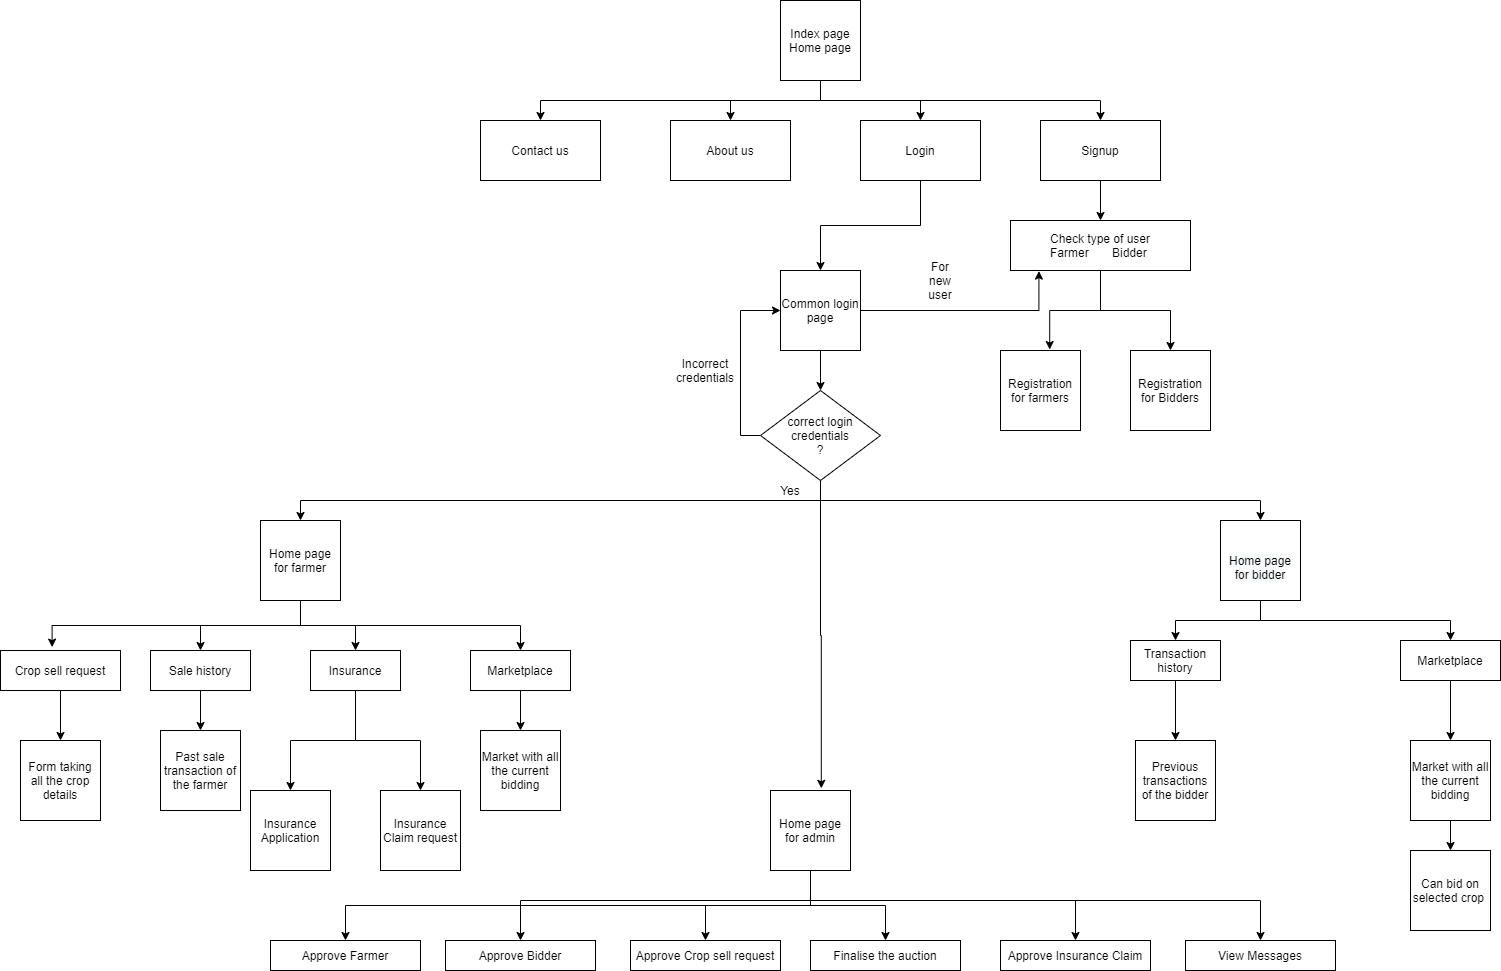

The diagram above was exported from draw.io. Its source (the exported page's mxGraphModel, read from the mxfile embedded in the PNG):
<mxGraphModel dx="1888" dy="580" grid="1" gridSize="10" guides="1" tooltips="1" connect="1" arrows="1" fold="1" page="1" pageScale="1" pageWidth="850" pageHeight="1100" math="0" shadow="0">
  <root>
    <mxCell id="0" />
    <mxCell id="1" parent="0" />
    <mxCell id="_aH7AdpbjLrdag-nrDGp-18" style="edgeStyle=orthogonalEdgeStyle;rounded=0;orthogonalLoop=1;jettySize=auto;html=1;exitX=0.5;exitY=1;exitDx=0;exitDy=0;entryX=0.5;entryY=0;entryDx=0;entryDy=0;" edge="1" parent="1" source="_aH7AdpbjLrdag-nrDGp-1" target="_aH7AdpbjLrdag-nrDGp-4">
      <mxGeometry relative="1" as="geometry" />
    </mxCell>
    <mxCell id="_aH7AdpbjLrdag-nrDGp-20" style="edgeStyle=orthogonalEdgeStyle;rounded=0;orthogonalLoop=1;jettySize=auto;html=1;exitX=0.5;exitY=1;exitDx=0;exitDy=0;entryX=0.5;entryY=0;entryDx=0;entryDy=0;" edge="1" parent="1" source="_aH7AdpbjLrdag-nrDGp-1" target="_aH7AdpbjLrdag-nrDGp-3">
      <mxGeometry relative="1" as="geometry" />
    </mxCell>
    <mxCell id="_aH7AdpbjLrdag-nrDGp-21" style="edgeStyle=orthogonalEdgeStyle;rounded=0;orthogonalLoop=1;jettySize=auto;html=1;exitX=0.5;exitY=1;exitDx=0;exitDy=0;" edge="1" parent="1" source="_aH7AdpbjLrdag-nrDGp-1" target="_aH7AdpbjLrdag-nrDGp-16">
      <mxGeometry relative="1" as="geometry" />
    </mxCell>
    <mxCell id="_aH7AdpbjLrdag-nrDGp-60" style="edgeStyle=orthogonalEdgeStyle;rounded=0;orthogonalLoop=1;jettySize=auto;html=1;exitX=0.5;exitY=1;exitDx=0;exitDy=0;entryX=0.5;entryY=0;entryDx=0;entryDy=0;" edge="1" parent="1" source="_aH7AdpbjLrdag-nrDGp-1" target="_aH7AdpbjLrdag-nrDGp-59">
      <mxGeometry relative="1" as="geometry" />
    </mxCell>
    <mxCell id="_aH7AdpbjLrdag-nrDGp-1" value="Index page&lt;br&gt;Home page" style="whiteSpace=wrap;html=1;aspect=fixed;" vertex="1" parent="1">
      <mxGeometry x="390" y="30" width="80" height="80" as="geometry" />
    </mxCell>
    <mxCell id="_aH7AdpbjLrdag-nrDGp-3" value="Contact us" style="rounded=0;whiteSpace=wrap;html=1;" vertex="1" parent="1">
      <mxGeometry x="90" y="150" width="120" height="60" as="geometry" />
    </mxCell>
    <mxCell id="_aH7AdpbjLrdag-nrDGp-4" value="About us" style="rounded=0;whiteSpace=wrap;html=1;" vertex="1" parent="1">
      <mxGeometry x="280" y="150" width="120" height="60" as="geometry" />
    </mxCell>
    <mxCell id="_aH7AdpbjLrdag-nrDGp-64" style="edgeStyle=orthogonalEdgeStyle;rounded=0;orthogonalLoop=1;jettySize=auto;html=1;exitX=0.5;exitY=1;exitDx=0;exitDy=0;entryX=0.5;entryY=0;entryDx=0;entryDy=0;" edge="1" parent="1" source="_aH7AdpbjLrdag-nrDGp-16" target="_aH7AdpbjLrdag-nrDGp-63">
      <mxGeometry relative="1" as="geometry" />
    </mxCell>
    <mxCell id="_aH7AdpbjLrdag-nrDGp-16" value="Login" style="rounded=0;whiteSpace=wrap;html=1;" vertex="1" parent="1">
      <mxGeometry x="470" y="150" width="120" height="60" as="geometry" />
    </mxCell>
    <mxCell id="_aH7AdpbjLrdag-nrDGp-73" style="edgeStyle=orthogonalEdgeStyle;rounded=0;orthogonalLoop=1;jettySize=auto;html=1;exitX=0.5;exitY=1;exitDx=0;exitDy=0;entryX=0.615;entryY=-0.012;entryDx=0;entryDy=0;entryPerimeter=0;" edge="1" parent="1" source="_aH7AdpbjLrdag-nrDGp-22" target="_aH7AdpbjLrdag-nrDGp-71">
      <mxGeometry relative="1" as="geometry" />
    </mxCell>
    <mxCell id="_aH7AdpbjLrdag-nrDGp-74" style="edgeStyle=orthogonalEdgeStyle;rounded=0;orthogonalLoop=1;jettySize=auto;html=1;" edge="1" parent="1" source="_aH7AdpbjLrdag-nrDGp-22" target="_aH7AdpbjLrdag-nrDGp-72">
      <mxGeometry relative="1" as="geometry" />
    </mxCell>
    <mxCell id="_aH7AdpbjLrdag-nrDGp-22" value="Check type of user&lt;br&gt;Farmer&amp;nbsp; &amp;nbsp; &amp;nbsp; &amp;nbsp;Bidder&amp;nbsp;" style="rounded=0;whiteSpace=wrap;html=1;" vertex="1" parent="1">
      <mxGeometry x="620" y="250" width="180" height="50" as="geometry" />
    </mxCell>
    <mxCell id="_aH7AdpbjLrdag-nrDGp-45" style="edgeStyle=orthogonalEdgeStyle;rounded=0;orthogonalLoop=1;jettySize=auto;html=1;exitX=0.5;exitY=1;exitDx=0;exitDy=0;entryX=0.5;entryY=0;entryDx=0;entryDy=0;" edge="1" parent="1" source="_aH7AdpbjLrdag-nrDGp-36" target="_aH7AdpbjLrdag-nrDGp-44">
      <mxGeometry relative="1" as="geometry" />
    </mxCell>
    <mxCell id="_aH7AdpbjLrdag-nrDGp-68" style="edgeStyle=orthogonalEdgeStyle;rounded=0;orthogonalLoop=1;jettySize=auto;html=1;exitX=0;exitY=0.5;exitDx=0;exitDy=0;entryX=0;entryY=0.5;entryDx=0;entryDy=0;" edge="1" parent="1" source="_aH7AdpbjLrdag-nrDGp-36" target="_aH7AdpbjLrdag-nrDGp-63">
      <mxGeometry relative="1" as="geometry" />
    </mxCell>
    <mxCell id="_aH7AdpbjLrdag-nrDGp-69" style="edgeStyle=orthogonalEdgeStyle;rounded=0;orthogonalLoop=1;jettySize=auto;html=1;exitX=0.5;exitY=1;exitDx=0;exitDy=0;entryX=0.635;entryY=-0.027;entryDx=0;entryDy=0;entryPerimeter=0;" edge="1" parent="1" source="_aH7AdpbjLrdag-nrDGp-36" target="_aH7AdpbjLrdag-nrDGp-56">
      <mxGeometry relative="1" as="geometry" />
    </mxCell>
    <mxCell id="_aH7AdpbjLrdag-nrDGp-70" style="edgeStyle=orthogonalEdgeStyle;rounded=0;orthogonalLoop=1;jettySize=auto;html=1;exitX=0.5;exitY=1;exitDx=0;exitDy=0;" edge="1" parent="1" source="_aH7AdpbjLrdag-nrDGp-36" target="_aH7AdpbjLrdag-nrDGp-46">
      <mxGeometry relative="1" as="geometry" />
    </mxCell>
    <mxCell id="_aH7AdpbjLrdag-nrDGp-36" value="correct login credentials&lt;br&gt;?" style="rhombus;whiteSpace=wrap;html=1;" vertex="1" parent="1">
      <mxGeometry x="370" y="420" width="120" height="90" as="geometry" />
    </mxCell>
    <mxCell id="_aH7AdpbjLrdag-nrDGp-41" value="Incorrect credentials" style="text;html=1;strokeColor=none;fillColor=none;align=center;verticalAlign=middle;whiteSpace=wrap;rounded=0;" vertex="1" parent="1">
      <mxGeometry x="295" y="390" width="40" height="20" as="geometry" />
    </mxCell>
    <mxCell id="_aH7AdpbjLrdag-nrDGp-80" style="edgeStyle=orthogonalEdgeStyle;rounded=0;orthogonalLoop=1;jettySize=auto;html=1;exitX=0.5;exitY=1;exitDx=0;exitDy=0;entryX=0.43;entryY=-0.085;entryDx=0;entryDy=0;entryPerimeter=0;" edge="1" parent="1" source="_aH7AdpbjLrdag-nrDGp-44" target="_aH7AdpbjLrdag-nrDGp-76">
      <mxGeometry relative="1" as="geometry" />
    </mxCell>
    <mxCell id="_aH7AdpbjLrdag-nrDGp-81" style="edgeStyle=orthogonalEdgeStyle;rounded=0;orthogonalLoop=1;jettySize=auto;html=1;exitX=0.5;exitY=1;exitDx=0;exitDy=0;entryX=0.5;entryY=0;entryDx=0;entryDy=0;" edge="1" parent="1" source="_aH7AdpbjLrdag-nrDGp-44" target="_aH7AdpbjLrdag-nrDGp-79">
      <mxGeometry relative="1" as="geometry" />
    </mxCell>
    <mxCell id="_aH7AdpbjLrdag-nrDGp-85" style="edgeStyle=orthogonalEdgeStyle;rounded=0;orthogonalLoop=1;jettySize=auto;html=1;entryX=0.5;entryY=0;entryDx=0;entryDy=0;" edge="1" parent="1" source="_aH7AdpbjLrdag-nrDGp-44" target="_aH7AdpbjLrdag-nrDGp-77">
      <mxGeometry relative="1" as="geometry" />
    </mxCell>
    <mxCell id="_aH7AdpbjLrdag-nrDGp-87" style="edgeStyle=orthogonalEdgeStyle;rounded=0;orthogonalLoop=1;jettySize=auto;html=1;exitX=0.5;exitY=1;exitDx=0;exitDy=0;" edge="1" parent="1" source="_aH7AdpbjLrdag-nrDGp-44" target="_aH7AdpbjLrdag-nrDGp-78">
      <mxGeometry relative="1" as="geometry" />
    </mxCell>
    <mxCell id="_aH7AdpbjLrdag-nrDGp-44" value="Home page for farmer" style="whiteSpace=wrap;html=1;aspect=fixed;" vertex="1" parent="1">
      <mxGeometry x="-130" y="550" width="80" height="80" as="geometry" />
    </mxCell>
    <mxCell id="_aH7AdpbjLrdag-nrDGp-106" style="edgeStyle=orthogonalEdgeStyle;rounded=0;orthogonalLoop=1;jettySize=auto;html=1;exitX=0.5;exitY=1;exitDx=0;exitDy=0;" edge="1" parent="1" source="_aH7AdpbjLrdag-nrDGp-46" target="_aH7AdpbjLrdag-nrDGp-101">
      <mxGeometry relative="1" as="geometry" />
    </mxCell>
    <mxCell id="_aH7AdpbjLrdag-nrDGp-108" style="edgeStyle=orthogonalEdgeStyle;rounded=0;orthogonalLoop=1;jettySize=auto;html=1;entryX=0.5;entryY=0;entryDx=0;entryDy=0;" edge="1" parent="1" source="_aH7AdpbjLrdag-nrDGp-46" target="_aH7AdpbjLrdag-nrDGp-100">
      <mxGeometry relative="1" as="geometry" />
    </mxCell>
    <mxCell id="_aH7AdpbjLrdag-nrDGp-46" value="&lt;br&gt;&lt;span style=&quot;color: rgb(0 , 0 , 0) ; font-family: &amp;#34;helvetica&amp;#34; ; font-size: 12px ; font-style: normal ; font-weight: 400 ; letter-spacing: normal ; text-align: center ; text-indent: 0px ; text-transform: none ; word-spacing: 0px ; background-color: rgb(248 , 249 , 250) ; display: inline ; float: none&quot;&gt;Home page for bidder&lt;/span&gt;" style="whiteSpace=wrap;html=1;aspect=fixed;" vertex="1" parent="1">
      <mxGeometry x="830" y="550" width="80" height="80" as="geometry" />
    </mxCell>
    <mxCell id="_aH7AdpbjLrdag-nrDGp-53" value="Yes" style="text;html=1;strokeColor=none;fillColor=none;align=center;verticalAlign=middle;whiteSpace=wrap;rounded=0;" vertex="1" parent="1">
      <mxGeometry x="380" y="510" width="40" height="20" as="geometry" />
    </mxCell>
    <mxCell id="_aH7AdpbjLrdag-nrDGp-118" style="edgeStyle=orthogonalEdgeStyle;rounded=0;orthogonalLoop=1;jettySize=auto;html=1;exitX=0.5;exitY=1;exitDx=0;exitDy=0;" edge="1" parent="1" source="_aH7AdpbjLrdag-nrDGp-56" target="_aH7AdpbjLrdag-nrDGp-111">
      <mxGeometry relative="1" as="geometry" />
    </mxCell>
    <mxCell id="_aH7AdpbjLrdag-nrDGp-119" style="edgeStyle=orthogonalEdgeStyle;rounded=0;orthogonalLoop=1;jettySize=auto;html=1;" edge="1" parent="1" source="_aH7AdpbjLrdag-nrDGp-56" target="_aH7AdpbjLrdag-nrDGp-113">
      <mxGeometry relative="1" as="geometry" />
    </mxCell>
    <mxCell id="_aH7AdpbjLrdag-nrDGp-120" style="edgeStyle=orthogonalEdgeStyle;rounded=0;orthogonalLoop=1;jettySize=auto;html=1;" edge="1" parent="1" source="_aH7AdpbjLrdag-nrDGp-56" target="_aH7AdpbjLrdag-nrDGp-114">
      <mxGeometry relative="1" as="geometry" />
    </mxCell>
    <mxCell id="_aH7AdpbjLrdag-nrDGp-123" style="edgeStyle=orthogonalEdgeStyle;rounded=0;orthogonalLoop=1;jettySize=auto;html=1;" edge="1" parent="1" source="_aH7AdpbjLrdag-nrDGp-56" target="_aH7AdpbjLrdag-nrDGp-112">
      <mxGeometry relative="1" as="geometry">
        <Array as="points">
          <mxPoint x="420" y="930" />
          <mxPoint x="130" y="930" />
        </Array>
      </mxGeometry>
    </mxCell>
    <mxCell id="_aH7AdpbjLrdag-nrDGp-124" style="edgeStyle=orthogonalEdgeStyle;rounded=0;orthogonalLoop=1;jettySize=auto;html=1;" edge="1" parent="1" source="_aH7AdpbjLrdag-nrDGp-56" target="_aH7AdpbjLrdag-nrDGp-116">
      <mxGeometry relative="1" as="geometry">
        <Array as="points">
          <mxPoint x="420" y="930" />
          <mxPoint x="685" y="930" />
        </Array>
      </mxGeometry>
    </mxCell>
    <mxCell id="_aH7AdpbjLrdag-nrDGp-125" style="edgeStyle=orthogonalEdgeStyle;rounded=0;orthogonalLoop=1;jettySize=auto;html=1;" edge="1" parent="1" source="_aH7AdpbjLrdag-nrDGp-56" target="_aH7AdpbjLrdag-nrDGp-117">
      <mxGeometry relative="1" as="geometry">
        <Array as="points">
          <mxPoint x="420" y="930" />
          <mxPoint x="870" y="930" />
        </Array>
      </mxGeometry>
    </mxCell>
    <mxCell id="_aH7AdpbjLrdag-nrDGp-56" value="Home page for admin" style="whiteSpace=wrap;html=1;aspect=fixed;" vertex="1" parent="1">
      <mxGeometry x="380" y="820" width="80" height="80" as="geometry" />
    </mxCell>
    <mxCell id="_aH7AdpbjLrdag-nrDGp-62" style="edgeStyle=orthogonalEdgeStyle;rounded=0;orthogonalLoop=1;jettySize=auto;html=1;exitX=0.5;exitY=1;exitDx=0;exitDy=0;entryX=0.5;entryY=0;entryDx=0;entryDy=0;" edge="1" parent="1" source="_aH7AdpbjLrdag-nrDGp-59" target="_aH7AdpbjLrdag-nrDGp-22">
      <mxGeometry relative="1" as="geometry" />
    </mxCell>
    <mxCell id="_aH7AdpbjLrdag-nrDGp-59" value="Signup" style="rounded=0;whiteSpace=wrap;html=1;" vertex="1" parent="1">
      <mxGeometry x="650" y="150" width="120" height="60" as="geometry" />
    </mxCell>
    <mxCell id="_aH7AdpbjLrdag-nrDGp-65" style="edgeStyle=orthogonalEdgeStyle;rounded=0;orthogonalLoop=1;jettySize=auto;html=1;exitX=1;exitY=0.5;exitDx=0;exitDy=0;entryX=0.158;entryY=1.012;entryDx=0;entryDy=0;entryPerimeter=0;" edge="1" parent="1" source="_aH7AdpbjLrdag-nrDGp-63" target="_aH7AdpbjLrdag-nrDGp-22">
      <mxGeometry relative="1" as="geometry" />
    </mxCell>
    <mxCell id="_aH7AdpbjLrdag-nrDGp-66" style="edgeStyle=orthogonalEdgeStyle;rounded=0;orthogonalLoop=1;jettySize=auto;html=1;exitX=0.5;exitY=1;exitDx=0;exitDy=0;" edge="1" parent="1" source="_aH7AdpbjLrdag-nrDGp-63" target="_aH7AdpbjLrdag-nrDGp-36">
      <mxGeometry relative="1" as="geometry" />
    </mxCell>
    <mxCell id="_aH7AdpbjLrdag-nrDGp-63" value="Common login page" style="whiteSpace=wrap;html=1;aspect=fixed;" vertex="1" parent="1">
      <mxGeometry x="390" y="300" width="80" height="80" as="geometry" />
    </mxCell>
    <mxCell id="_aH7AdpbjLrdag-nrDGp-71" value="Registration for farmers" style="whiteSpace=wrap;html=1;aspect=fixed;" vertex="1" parent="1">
      <mxGeometry x="610" y="380" width="80" height="80" as="geometry" />
    </mxCell>
    <mxCell id="_aH7AdpbjLrdag-nrDGp-72" value="Registration for Bidders" style="whiteSpace=wrap;html=1;aspect=fixed;" vertex="1" parent="1">
      <mxGeometry x="740" y="380" width="80" height="80" as="geometry" />
    </mxCell>
    <mxCell id="_aH7AdpbjLrdag-nrDGp-75" value="For new user" style="text;html=1;strokeColor=none;fillColor=none;align=center;verticalAlign=middle;whiteSpace=wrap;rounded=0;" vertex="1" parent="1">
      <mxGeometry x="530" y="300" width="40" height="20" as="geometry" />
    </mxCell>
    <mxCell id="_aH7AdpbjLrdag-nrDGp-99" style="edgeStyle=orthogonalEdgeStyle;rounded=0;orthogonalLoop=1;jettySize=auto;html=1;exitX=0.5;exitY=1;exitDx=0;exitDy=0;" edge="1" parent="1" source="_aH7AdpbjLrdag-nrDGp-76" target="_aH7AdpbjLrdag-nrDGp-98">
      <mxGeometry relative="1" as="geometry" />
    </mxCell>
    <mxCell id="_aH7AdpbjLrdag-nrDGp-76" value="Crop sell request" style="rounded=0;whiteSpace=wrap;html=1;" vertex="1" parent="1">
      <mxGeometry x="-390" y="680" width="120" height="40" as="geometry" />
    </mxCell>
    <mxCell id="_aH7AdpbjLrdag-nrDGp-92" style="edgeStyle=orthogonalEdgeStyle;rounded=0;orthogonalLoop=1;jettySize=auto;html=1;exitX=0.5;exitY=1;exitDx=0;exitDy=0;" edge="1" parent="1" source="_aH7AdpbjLrdag-nrDGp-77" target="_aH7AdpbjLrdag-nrDGp-90">
      <mxGeometry relative="1" as="geometry" />
    </mxCell>
    <mxCell id="_aH7AdpbjLrdag-nrDGp-93" style="edgeStyle=orthogonalEdgeStyle;rounded=0;orthogonalLoop=1;jettySize=auto;html=1;exitX=0.5;exitY=1;exitDx=0;exitDy=0;entryX=0.5;entryY=0;entryDx=0;entryDy=0;" edge="1" parent="1" source="_aH7AdpbjLrdag-nrDGp-77" target="_aH7AdpbjLrdag-nrDGp-91">
      <mxGeometry relative="1" as="geometry" />
    </mxCell>
    <mxCell id="_aH7AdpbjLrdag-nrDGp-77" value="Insurance" style="rounded=0;whiteSpace=wrap;html=1;" vertex="1" parent="1">
      <mxGeometry x="-80" y="680" width="90" height="40" as="geometry" />
    </mxCell>
    <mxCell id="_aH7AdpbjLrdag-nrDGp-95" style="edgeStyle=orthogonalEdgeStyle;rounded=0;orthogonalLoop=1;jettySize=auto;html=1;entryX=0.5;entryY=0;entryDx=0;entryDy=0;" edge="1" parent="1" source="_aH7AdpbjLrdag-nrDGp-78" target="_aH7AdpbjLrdag-nrDGp-94">
      <mxGeometry relative="1" as="geometry" />
    </mxCell>
    <mxCell id="_aH7AdpbjLrdag-nrDGp-78" value="Marketplace" style="rounded=0;whiteSpace=wrap;html=1;" vertex="1" parent="1">
      <mxGeometry x="80" y="680" width="100" height="40" as="geometry" />
    </mxCell>
    <mxCell id="_aH7AdpbjLrdag-nrDGp-97" style="edgeStyle=orthogonalEdgeStyle;rounded=0;orthogonalLoop=1;jettySize=auto;html=1;exitX=0.5;exitY=1;exitDx=0;exitDy=0;" edge="1" parent="1" source="_aH7AdpbjLrdag-nrDGp-79" target="_aH7AdpbjLrdag-nrDGp-96">
      <mxGeometry relative="1" as="geometry" />
    </mxCell>
    <mxCell id="_aH7AdpbjLrdag-nrDGp-79" value="Sale history" style="rounded=0;whiteSpace=wrap;html=1;" vertex="1" parent="1">
      <mxGeometry x="-240" y="680" width="100" height="40" as="geometry" />
    </mxCell>
    <mxCell id="_aH7AdpbjLrdag-nrDGp-89" style="edgeStyle=orthogonalEdgeStyle;rounded=0;orthogonalLoop=1;jettySize=auto;html=1;exitX=0.5;exitY=1;exitDx=0;exitDy=0;" edge="1" parent="1" source="_aH7AdpbjLrdag-nrDGp-77" target="_aH7AdpbjLrdag-nrDGp-77">
      <mxGeometry relative="1" as="geometry" />
    </mxCell>
    <mxCell id="_aH7AdpbjLrdag-nrDGp-90" value="Insurance Application" style="whiteSpace=wrap;html=1;aspect=fixed;" vertex="1" parent="1">
      <mxGeometry x="-140" y="820" width="80" height="80" as="geometry" />
    </mxCell>
    <mxCell id="_aH7AdpbjLrdag-nrDGp-91" value="Insurance Claim request" style="whiteSpace=wrap;html=1;aspect=fixed;" vertex="1" parent="1">
      <mxGeometry x="-10" y="820" width="80" height="80" as="geometry" />
    </mxCell>
    <mxCell id="_aH7AdpbjLrdag-nrDGp-94" value="Market with all the current bidding" style="whiteSpace=wrap;html=1;aspect=fixed;" vertex="1" parent="1">
      <mxGeometry x="90" y="760" width="80" height="80" as="geometry" />
    </mxCell>
    <mxCell id="_aH7AdpbjLrdag-nrDGp-96" value="Past sale transaction of the farmer" style="whiteSpace=wrap;html=1;aspect=fixed;" vertex="1" parent="1">
      <mxGeometry x="-230" y="760" width="80" height="80" as="geometry" />
    </mxCell>
    <mxCell id="_aH7AdpbjLrdag-nrDGp-98" value="Form taking all the crop details" style="whiteSpace=wrap;html=1;aspect=fixed;" vertex="1" parent="1">
      <mxGeometry x="-370" y="770" width="80" height="80" as="geometry" />
    </mxCell>
    <mxCell id="_aH7AdpbjLrdag-nrDGp-110" style="edgeStyle=orthogonalEdgeStyle;rounded=0;orthogonalLoop=1;jettySize=auto;html=1;" edge="1" parent="1" source="_aH7AdpbjLrdag-nrDGp-100" target="_aH7AdpbjLrdag-nrDGp-109">
      <mxGeometry relative="1" as="geometry" />
    </mxCell>
    <mxCell id="_aH7AdpbjLrdag-nrDGp-100" value="Transaction history" style="rounded=0;whiteSpace=wrap;html=1;" vertex="1" parent="1">
      <mxGeometry x="740" y="670" width="90" height="40" as="geometry" />
    </mxCell>
    <mxCell id="_aH7AdpbjLrdag-nrDGp-103" style="edgeStyle=orthogonalEdgeStyle;rounded=0;orthogonalLoop=1;jettySize=auto;html=1;entryX=0.5;entryY=0;entryDx=0;entryDy=0;" edge="1" parent="1" source="_aH7AdpbjLrdag-nrDGp-101" target="_aH7AdpbjLrdag-nrDGp-102">
      <mxGeometry relative="1" as="geometry" />
    </mxCell>
    <mxCell id="_aH7AdpbjLrdag-nrDGp-101" value="Marketplace" style="rounded=0;whiteSpace=wrap;html=1;" vertex="1" parent="1">
      <mxGeometry x="1010" y="670" width="100" height="40" as="geometry" />
    </mxCell>
    <mxCell id="_aH7AdpbjLrdag-nrDGp-104" style="edgeStyle=orthogonalEdgeStyle;rounded=0;orthogonalLoop=1;jettySize=auto;html=1;exitX=0.5;exitY=1;exitDx=0;exitDy=0;" edge="1" parent="1" source="_aH7AdpbjLrdag-nrDGp-102" target="_aH7AdpbjLrdag-nrDGp-105">
      <mxGeometry relative="1" as="geometry">
        <mxPoint x="750" y="870" as="targetPoint" />
      </mxGeometry>
    </mxCell>
    <mxCell id="_aH7AdpbjLrdag-nrDGp-102" value="Market with all the current bidding" style="whiteSpace=wrap;html=1;aspect=fixed;" vertex="1" parent="1">
      <mxGeometry x="1020" y="770" width="80" height="80" as="geometry" />
    </mxCell>
    <mxCell id="_aH7AdpbjLrdag-nrDGp-105" value="Can bid on selected crop&amp;nbsp;" style="whiteSpace=wrap;html=1;aspect=fixed;" vertex="1" parent="1">
      <mxGeometry x="1020" y="880" width="80" height="80" as="geometry" />
    </mxCell>
    <mxCell id="_aH7AdpbjLrdag-nrDGp-109" value="Previous transactions of the bidder" style="whiteSpace=wrap;html=1;aspect=fixed;" vertex="1" parent="1">
      <mxGeometry x="745" y="770" width="80" height="80" as="geometry" />
    </mxCell>
    <mxCell id="_aH7AdpbjLrdag-nrDGp-111" value="Approve Farmer" style="rounded=0;whiteSpace=wrap;html=1;" vertex="1" parent="1">
      <mxGeometry x="-120" y="970" width="150" height="30" as="geometry" />
    </mxCell>
    <mxCell id="_aH7AdpbjLrdag-nrDGp-112" value="Approve Bidder" style="rounded=0;whiteSpace=wrap;html=1;" vertex="1" parent="1">
      <mxGeometry x="55" y="970" width="150" height="30" as="geometry" />
    </mxCell>
    <mxCell id="_aH7AdpbjLrdag-nrDGp-113" value="Approve Crop sell request" style="rounded=0;whiteSpace=wrap;html=1;" vertex="1" parent="1">
      <mxGeometry x="240" y="970" width="150" height="30" as="geometry" />
    </mxCell>
    <mxCell id="_aH7AdpbjLrdag-nrDGp-114" value="Finalise the auction" style="rounded=0;whiteSpace=wrap;html=1;" vertex="1" parent="1">
      <mxGeometry x="420" y="970" width="150" height="30" as="geometry" />
    </mxCell>
    <mxCell id="_aH7AdpbjLrdag-nrDGp-116" value="Approve Insurance Claim" style="rounded=0;whiteSpace=wrap;html=1;" vertex="1" parent="1">
      <mxGeometry x="610" y="970" width="150" height="30" as="geometry" />
    </mxCell>
    <mxCell id="_aH7AdpbjLrdag-nrDGp-117" value="View Messages" style="rounded=0;whiteSpace=wrap;html=1;" vertex="1" parent="1">
      <mxGeometry x="795" y="970" width="150" height="30" as="geometry" />
    </mxCell>
  </root>
</mxGraphModel>